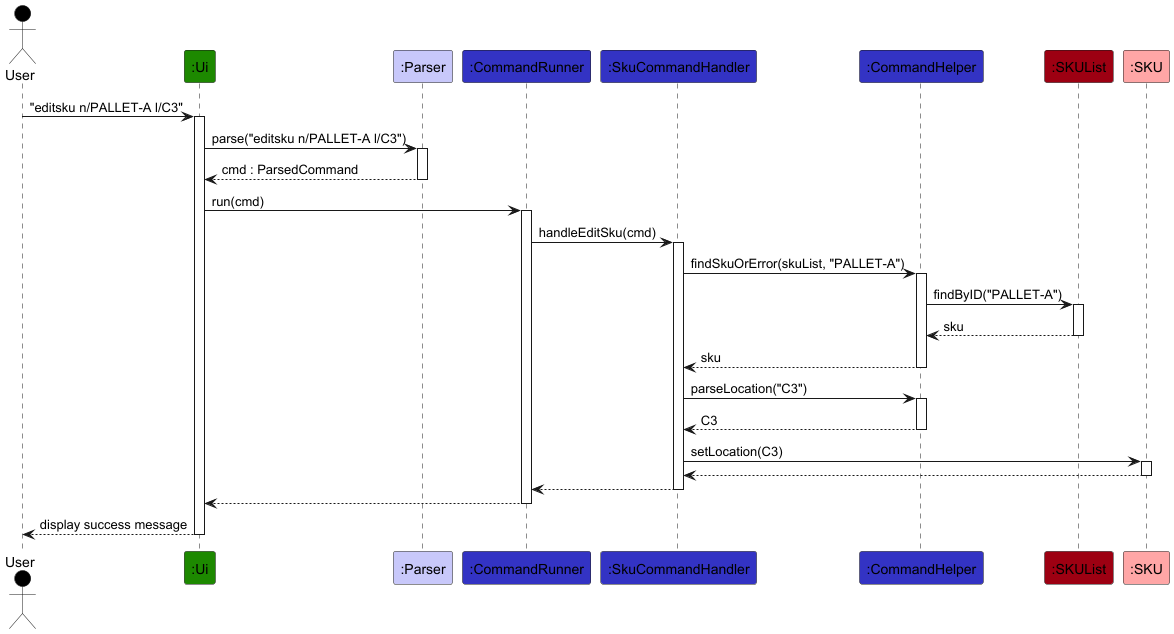

The diagram above was rendered by PlantUML. Its source (embedded in the PNG):
@startuml
!include ../style.puml

Actor User as user USER_COLOR
Participant ":Ui" as ui UI_COLOR
Participant ":Parser" as parser LOGIC_COLOR_T1
Participant ":CommandRunner" as runner LOGIC_COLOR
Participant ":SkuCommandHandler" as handler LOGIC_COLOR
Participant ":CommandHelper" as helper LOGIC_COLOR
Participant ":SKUList" as skuList MODEL_COLOR
Participant ":SKU" as sku MODEL_COLOR_T1

user -> ui ++ : "editsku n/PALLET-A l/C3"
ui -> parser ++ : parse("editsku n/PALLET-A l/C3")
return cmd : ParsedCommand

ui -> runner ++ : run(cmd)
runner -> handler ++ : handleEditSku(cmd)

handler -> helper ++ : findSkuOrError(skuList, "PALLET-A")
helper -> skuList ++ : findByID("PALLET-A")
return sku
return sku

handler -> helper ++ : parseLocation("C3")
return C3

handler -> sku ++ : setLocation(C3)
return

return
return
return display success message
@enduml